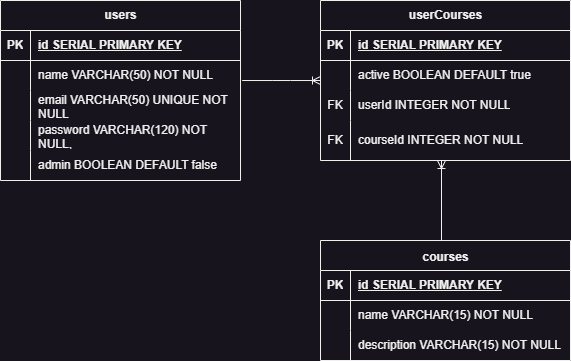

The diagram above was exported from draw.io. Its source (the exported page's mxGraphModel, read from the mxfile embedded in the PNG):
<mxGraphModel dx="819" dy="432" grid="1" gridSize="10" guides="1" tooltips="1" connect="1" arrows="1" fold="1" page="1" pageScale="1" pageWidth="850" pageHeight="1100" math="0" shadow="0" extFonts="Permanent Marker^https://fonts.googleapis.com/css?family=Permanent+Marker">
  <root>
    <mxCell id="0" />
    <mxCell id="1" parent="0" />
    <mxCell id="u8RfzRj95kgLBqmBDCol-2" value="users" style="shape=table;startSize=30;container=1;collapsible=1;childLayout=tableLayout;fixedRows=1;rowLines=0;fontStyle=1;align=center;resizeLast=1;html=1;" vertex="1" parent="1">
      <mxGeometry x="40" y="40" width="240" height="180" as="geometry" />
    </mxCell>
    <mxCell id="u8RfzRj95kgLBqmBDCol-3" value="" style="shape=tableRow;horizontal=0;startSize=0;swimlaneHead=0;swimlaneBody=0;fillColor=none;collapsible=0;dropTarget=0;points=[[0,0.5],[1,0.5]];portConstraint=eastwest;top=0;left=0;right=0;bottom=1;" vertex="1" parent="u8RfzRj95kgLBqmBDCol-2">
      <mxGeometry y="30" width="240" height="30" as="geometry" />
    </mxCell>
    <mxCell id="u8RfzRj95kgLBqmBDCol-4" value="PK" style="shape=partialRectangle;connectable=0;fillColor=none;top=0;left=0;bottom=0;right=0;fontStyle=1;overflow=hidden;whiteSpace=wrap;html=1;" vertex="1" parent="u8RfzRj95kgLBqmBDCol-3">
      <mxGeometry width="30" height="30" as="geometry">
        <mxRectangle width="30" height="30" as="alternateBounds" />
      </mxGeometry>
    </mxCell>
    <mxCell id="u8RfzRj95kgLBqmBDCol-5" value="id SERIAL PRIMARY KEY" style="shape=partialRectangle;connectable=0;fillColor=none;top=0;left=0;bottom=0;right=0;align=left;spacingLeft=6;fontStyle=5;overflow=hidden;whiteSpace=wrap;html=1;" vertex="1" parent="u8RfzRj95kgLBqmBDCol-3">
      <mxGeometry x="30" width="210" height="30" as="geometry">
        <mxRectangle width="210" height="30" as="alternateBounds" />
      </mxGeometry>
    </mxCell>
    <mxCell id="u8RfzRj95kgLBqmBDCol-6" value="" style="shape=tableRow;horizontal=0;startSize=0;swimlaneHead=0;swimlaneBody=0;fillColor=none;collapsible=0;dropTarget=0;points=[[0,0.5],[1,0.5]];portConstraint=eastwest;top=0;left=0;right=0;bottom=0;" vertex="1" parent="u8RfzRj95kgLBqmBDCol-2">
      <mxGeometry y="60" width="240" height="30" as="geometry" />
    </mxCell>
    <mxCell id="u8RfzRj95kgLBqmBDCol-7" value="" style="shape=partialRectangle;connectable=0;fillColor=none;top=0;left=0;bottom=0;right=0;editable=1;overflow=hidden;whiteSpace=wrap;html=1;" vertex="1" parent="u8RfzRj95kgLBqmBDCol-6">
      <mxGeometry width="30" height="30" as="geometry">
        <mxRectangle width="30" height="30" as="alternateBounds" />
      </mxGeometry>
    </mxCell>
    <mxCell id="u8RfzRj95kgLBqmBDCol-8" value="name VARCHAR(50) NOT NULL" style="shape=partialRectangle;connectable=0;fillColor=none;top=0;left=0;bottom=0;right=0;align=left;spacingLeft=6;overflow=hidden;whiteSpace=wrap;html=1;" vertex="1" parent="u8RfzRj95kgLBqmBDCol-6">
      <mxGeometry x="30" width="210" height="30" as="geometry">
        <mxRectangle width="210" height="30" as="alternateBounds" />
      </mxGeometry>
    </mxCell>
    <mxCell id="u8RfzRj95kgLBqmBDCol-9" value="" style="shape=tableRow;horizontal=0;startSize=0;swimlaneHead=0;swimlaneBody=0;fillColor=none;collapsible=0;dropTarget=0;points=[[0,0.5],[1,0.5]];portConstraint=eastwest;top=0;left=0;right=0;bottom=0;" vertex="1" parent="u8RfzRj95kgLBqmBDCol-2">
      <mxGeometry y="90" width="240" height="30" as="geometry" />
    </mxCell>
    <mxCell id="u8RfzRj95kgLBqmBDCol-10" value="" style="shape=partialRectangle;connectable=0;fillColor=none;top=0;left=0;bottom=0;right=0;editable=1;overflow=hidden;whiteSpace=wrap;html=1;" vertex="1" parent="u8RfzRj95kgLBqmBDCol-9">
      <mxGeometry width="30" height="30" as="geometry">
        <mxRectangle width="30" height="30" as="alternateBounds" />
      </mxGeometry>
    </mxCell>
    <mxCell id="u8RfzRj95kgLBqmBDCol-11" value="email VARCHAR(50) UNIQUE NOT NULL" style="shape=partialRectangle;connectable=0;fillColor=none;top=0;left=0;bottom=0;right=0;align=left;spacingLeft=6;overflow=hidden;whiteSpace=wrap;html=1;" vertex="1" parent="u8RfzRj95kgLBqmBDCol-9">
      <mxGeometry x="30" width="210" height="30" as="geometry">
        <mxRectangle width="210" height="30" as="alternateBounds" />
      </mxGeometry>
    </mxCell>
    <mxCell id="u8RfzRj95kgLBqmBDCol-12" value="" style="shape=tableRow;horizontal=0;startSize=0;swimlaneHead=0;swimlaneBody=0;fillColor=none;collapsible=0;dropTarget=0;points=[[0,0.5],[1,0.5]];portConstraint=eastwest;top=0;left=0;right=0;bottom=0;" vertex="1" parent="u8RfzRj95kgLBqmBDCol-2">
      <mxGeometry y="120" width="240" height="30" as="geometry" />
    </mxCell>
    <mxCell id="u8RfzRj95kgLBqmBDCol-13" value="" style="shape=partialRectangle;connectable=0;fillColor=none;top=0;left=0;bottom=0;right=0;editable=1;overflow=hidden;whiteSpace=wrap;html=1;" vertex="1" parent="u8RfzRj95kgLBqmBDCol-12">
      <mxGeometry width="30" height="30" as="geometry">
        <mxRectangle width="30" height="30" as="alternateBounds" />
      </mxGeometry>
    </mxCell>
    <mxCell id="u8RfzRj95kgLBqmBDCol-14" value="password VARCHAR(120) NOT NULL," style="shape=partialRectangle;connectable=0;fillColor=none;top=0;left=0;bottom=0;right=0;align=left;spacingLeft=6;overflow=hidden;whiteSpace=wrap;html=1;" vertex="1" parent="u8RfzRj95kgLBqmBDCol-12">
      <mxGeometry x="30" width="210" height="30" as="geometry">
        <mxRectangle width="210" height="30" as="alternateBounds" />
      </mxGeometry>
    </mxCell>
    <mxCell id="u8RfzRj95kgLBqmBDCol-15" style="shape=tableRow;horizontal=0;startSize=0;swimlaneHead=0;swimlaneBody=0;fillColor=none;collapsible=0;dropTarget=0;points=[[0,0.5],[1,0.5]];portConstraint=eastwest;top=0;left=0;right=0;bottom=0;" vertex="1" parent="u8RfzRj95kgLBqmBDCol-2">
      <mxGeometry y="150" width="240" height="30" as="geometry" />
    </mxCell>
    <mxCell id="u8RfzRj95kgLBqmBDCol-16" style="shape=partialRectangle;connectable=0;fillColor=none;top=0;left=0;bottom=0;right=0;editable=1;overflow=hidden;whiteSpace=wrap;html=1;" vertex="1" parent="u8RfzRj95kgLBqmBDCol-15">
      <mxGeometry width="30" height="30" as="geometry">
        <mxRectangle width="30" height="30" as="alternateBounds" />
      </mxGeometry>
    </mxCell>
    <mxCell id="u8RfzRj95kgLBqmBDCol-17" value="admin BOOLEAN DEFAULT false" style="shape=partialRectangle;connectable=0;fillColor=none;top=0;left=0;bottom=0;right=0;align=left;spacingLeft=6;overflow=hidden;whiteSpace=wrap;html=1;" vertex="1" parent="u8RfzRj95kgLBqmBDCol-15">
      <mxGeometry x="30" width="210" height="30" as="geometry">
        <mxRectangle width="210" height="30" as="alternateBounds" />
      </mxGeometry>
    </mxCell>
    <mxCell id="u8RfzRj95kgLBqmBDCol-18" value="&lt;font style=&quot;font-size: 12px;&quot;&gt;courses&lt;/font&gt;" style="shape=table;startSize=30;container=1;collapsible=1;childLayout=tableLayout;fixedRows=1;rowLines=0;fontStyle=1;align=center;resizeLast=1;html=1;fontSize=16;" vertex="1" parent="1">
      <mxGeometry x="360" y="280" width="250" height="120" as="geometry" />
    </mxCell>
    <mxCell id="u8RfzRj95kgLBqmBDCol-19" value="" style="shape=tableRow;horizontal=0;startSize=0;swimlaneHead=0;swimlaneBody=0;fillColor=none;collapsible=0;dropTarget=0;points=[[0,0.5],[1,0.5]];portConstraint=eastwest;top=0;left=0;right=0;bottom=1;fontSize=16;" vertex="1" parent="u8RfzRj95kgLBqmBDCol-18">
      <mxGeometry y="30" width="250" height="30" as="geometry" />
    </mxCell>
    <mxCell id="u8RfzRj95kgLBqmBDCol-20" value="PK" style="shape=partialRectangle;connectable=0;fillColor=none;top=0;left=0;bottom=0;right=0;fontStyle=1;overflow=hidden;whiteSpace=wrap;html=1;fontSize=12;" vertex="1" parent="u8RfzRj95kgLBqmBDCol-19">
      <mxGeometry width="30" height="30" as="geometry">
        <mxRectangle width="30" height="30" as="alternateBounds" />
      </mxGeometry>
    </mxCell>
    <mxCell id="u8RfzRj95kgLBqmBDCol-21" value="id SERIAL PRIMARY KEY" style="shape=partialRectangle;connectable=0;fillColor=none;top=0;left=0;bottom=0;right=0;align=left;spacingLeft=6;fontStyle=5;overflow=hidden;whiteSpace=wrap;html=1;fontSize=12;" vertex="1" parent="u8RfzRj95kgLBqmBDCol-19">
      <mxGeometry x="30" width="220" height="30" as="geometry">
        <mxRectangle width="220" height="30" as="alternateBounds" />
      </mxGeometry>
    </mxCell>
    <mxCell id="u8RfzRj95kgLBqmBDCol-22" value="" style="shape=tableRow;horizontal=0;startSize=0;swimlaneHead=0;swimlaneBody=0;fillColor=none;collapsible=0;dropTarget=0;points=[[0,0.5],[1,0.5]];portConstraint=eastwest;top=0;left=0;right=0;bottom=0;fontSize=16;" vertex="1" parent="u8RfzRj95kgLBqmBDCol-18">
      <mxGeometry y="60" width="250" height="30" as="geometry" />
    </mxCell>
    <mxCell id="u8RfzRj95kgLBqmBDCol-23" value="" style="shape=partialRectangle;connectable=0;fillColor=none;top=0;left=0;bottom=0;right=0;editable=1;overflow=hidden;whiteSpace=wrap;html=1;fontSize=12;" vertex="1" parent="u8RfzRj95kgLBqmBDCol-22">
      <mxGeometry width="30" height="30" as="geometry">
        <mxRectangle width="30" height="30" as="alternateBounds" />
      </mxGeometry>
    </mxCell>
    <mxCell id="u8RfzRj95kgLBqmBDCol-24" value="name VARCHAR(15) NOT NULL" style="shape=partialRectangle;connectable=0;fillColor=none;top=0;left=0;bottom=0;right=0;align=left;spacingLeft=6;overflow=hidden;whiteSpace=wrap;html=1;fontSize=12;" vertex="1" parent="u8RfzRj95kgLBqmBDCol-22">
      <mxGeometry x="30" width="220" height="30" as="geometry">
        <mxRectangle width="220" height="30" as="alternateBounds" />
      </mxGeometry>
    </mxCell>
    <mxCell id="u8RfzRj95kgLBqmBDCol-25" value="" style="shape=tableRow;horizontal=0;startSize=0;swimlaneHead=0;swimlaneBody=0;fillColor=none;collapsible=0;dropTarget=0;points=[[0,0.5],[1,0.5]];portConstraint=eastwest;top=0;left=0;right=0;bottom=0;fontSize=16;" vertex="1" parent="u8RfzRj95kgLBqmBDCol-18">
      <mxGeometry y="90" width="250" height="30" as="geometry" />
    </mxCell>
    <mxCell id="u8RfzRj95kgLBqmBDCol-26" value="" style="shape=partialRectangle;connectable=0;fillColor=none;top=0;left=0;bottom=0;right=0;editable=1;overflow=hidden;whiteSpace=wrap;html=1;fontSize=12;" vertex="1" parent="u8RfzRj95kgLBqmBDCol-25">
      <mxGeometry width="30" height="30" as="geometry">
        <mxRectangle width="30" height="30" as="alternateBounds" />
      </mxGeometry>
    </mxCell>
    <mxCell id="u8RfzRj95kgLBqmBDCol-27" value="description VARCHAR(15) NOT NULL" style="shape=partialRectangle;connectable=0;fillColor=none;top=0;left=0;bottom=0;right=0;align=left;spacingLeft=6;overflow=hidden;whiteSpace=wrap;html=1;fontSize=12;" vertex="1" parent="u8RfzRj95kgLBqmBDCol-25">
      <mxGeometry x="30" width="220" height="30" as="geometry">
        <mxRectangle width="220" height="30" as="alternateBounds" />
      </mxGeometry>
    </mxCell>
    <mxCell id="u8RfzRj95kgLBqmBDCol-37" value="userCourses" style="shape=table;startSize=30;container=1;collapsible=1;childLayout=tableLayout;fixedRows=1;rowLines=0;fontStyle=1;align=center;resizeLast=1;html=1;" vertex="1" parent="1">
      <mxGeometry x="360" y="40" width="250" height="160" as="geometry" />
    </mxCell>
    <mxCell id="u8RfzRj95kgLBqmBDCol-38" value="" style="shape=tableRow;horizontal=0;startSize=0;swimlaneHead=0;swimlaneBody=0;fillColor=none;collapsible=0;dropTarget=0;points=[[0,0.5],[1,0.5]];portConstraint=eastwest;top=0;left=0;right=0;bottom=1;" vertex="1" parent="u8RfzRj95kgLBqmBDCol-37">
      <mxGeometry y="30" width="250" height="30" as="geometry" />
    </mxCell>
    <mxCell id="u8RfzRj95kgLBqmBDCol-39" value="PK" style="shape=partialRectangle;connectable=0;fillColor=none;top=0;left=0;bottom=0;right=0;fontStyle=1;overflow=hidden;whiteSpace=wrap;html=1;" vertex="1" parent="u8RfzRj95kgLBqmBDCol-38">
      <mxGeometry width="30" height="30" as="geometry">
        <mxRectangle width="30" height="30" as="alternateBounds" />
      </mxGeometry>
    </mxCell>
    <mxCell id="u8RfzRj95kgLBqmBDCol-40" value="id SERIAL PRIMARY KEY" style="shape=partialRectangle;connectable=0;fillColor=none;top=0;left=0;bottom=0;right=0;align=left;spacingLeft=6;fontStyle=5;overflow=hidden;whiteSpace=wrap;html=1;" vertex="1" parent="u8RfzRj95kgLBqmBDCol-38">
      <mxGeometry x="30" width="220" height="30" as="geometry">
        <mxRectangle width="220" height="30" as="alternateBounds" />
      </mxGeometry>
    </mxCell>
    <mxCell id="u8RfzRj95kgLBqmBDCol-41" value="" style="shape=tableRow;horizontal=0;startSize=0;swimlaneHead=0;swimlaneBody=0;fillColor=none;collapsible=0;dropTarget=0;points=[[0,0.5],[1,0.5]];portConstraint=eastwest;top=0;left=0;right=0;bottom=0;" vertex="1" parent="u8RfzRj95kgLBqmBDCol-37">
      <mxGeometry y="60" width="250" height="30" as="geometry" />
    </mxCell>
    <mxCell id="u8RfzRj95kgLBqmBDCol-42" value="" style="shape=partialRectangle;connectable=0;fillColor=none;top=0;left=0;bottom=0;right=0;editable=1;overflow=hidden;whiteSpace=wrap;html=1;" vertex="1" parent="u8RfzRj95kgLBqmBDCol-41">
      <mxGeometry width="30" height="30" as="geometry">
        <mxRectangle width="30" height="30" as="alternateBounds" />
      </mxGeometry>
    </mxCell>
    <mxCell id="u8RfzRj95kgLBqmBDCol-43" value="active BOOLEAN DEFAULT true" style="shape=partialRectangle;connectable=0;fillColor=none;top=0;left=0;bottom=0;right=0;align=left;spacingLeft=6;overflow=hidden;whiteSpace=wrap;html=1;" vertex="1" parent="u8RfzRj95kgLBqmBDCol-41">
      <mxGeometry x="30" width="220" height="30" as="geometry">
        <mxRectangle width="220" height="30" as="alternateBounds" />
      </mxGeometry>
    </mxCell>
    <mxCell id="u8RfzRj95kgLBqmBDCol-44" value="" style="shape=tableRow;horizontal=0;startSize=0;swimlaneHead=0;swimlaneBody=0;fillColor=none;collapsible=0;dropTarget=0;points=[[0,0.5],[1,0.5]];portConstraint=eastwest;top=0;left=0;right=0;bottom=0;" vertex="1" parent="u8RfzRj95kgLBqmBDCol-37">
      <mxGeometry y="90" width="250" height="30" as="geometry" />
    </mxCell>
    <mxCell id="u8RfzRj95kgLBqmBDCol-45" value="FK" style="shape=partialRectangle;connectable=0;fillColor=none;top=0;left=0;bottom=0;right=0;editable=1;overflow=hidden;whiteSpace=wrap;html=1;" vertex="1" parent="u8RfzRj95kgLBqmBDCol-44">
      <mxGeometry width="30" height="30" as="geometry">
        <mxRectangle width="30" height="30" as="alternateBounds" />
      </mxGeometry>
    </mxCell>
    <mxCell id="u8RfzRj95kgLBqmBDCol-46" value="userId INTEGER NOT NULL" style="shape=partialRectangle;connectable=0;fillColor=none;top=0;left=0;bottom=0;right=0;align=left;spacingLeft=6;overflow=hidden;whiteSpace=wrap;html=1;" vertex="1" parent="u8RfzRj95kgLBqmBDCol-44">
      <mxGeometry x="30" width="220" height="30" as="geometry">
        <mxRectangle width="220" height="30" as="alternateBounds" />
      </mxGeometry>
    </mxCell>
    <mxCell id="u8RfzRj95kgLBqmBDCol-47" value="" style="shape=tableRow;horizontal=0;startSize=0;swimlaneHead=0;swimlaneBody=0;fillColor=none;collapsible=0;dropTarget=0;points=[[0,0.5],[1,0.5]];portConstraint=eastwest;top=0;left=0;right=0;bottom=0;" vertex="1" parent="u8RfzRj95kgLBqmBDCol-37">
      <mxGeometry y="120" width="250" height="40" as="geometry" />
    </mxCell>
    <mxCell id="u8RfzRj95kgLBqmBDCol-48" value="FK" style="shape=partialRectangle;connectable=0;fillColor=none;top=0;left=0;bottom=0;right=0;editable=1;overflow=hidden;whiteSpace=wrap;html=1;" vertex="1" parent="u8RfzRj95kgLBqmBDCol-47">
      <mxGeometry width="30" height="40" as="geometry">
        <mxRectangle width="30" height="40" as="alternateBounds" />
      </mxGeometry>
    </mxCell>
    <mxCell id="u8RfzRj95kgLBqmBDCol-49" value="courseId INTEGER NOT NULL" style="shape=partialRectangle;connectable=0;fillColor=none;top=0;left=0;bottom=0;right=0;align=left;spacingLeft=6;overflow=hidden;whiteSpace=wrap;html=1;" vertex="1" parent="u8RfzRj95kgLBqmBDCol-47">
      <mxGeometry x="30" width="220" height="40" as="geometry">
        <mxRectangle width="220" height="40" as="alternateBounds" />
      </mxGeometry>
    </mxCell>
    <mxCell id="u8RfzRj95kgLBqmBDCol-50" value="" style="edgeStyle=entityRelationEdgeStyle;fontSize=12;html=1;endArrow=ERoneToMany;rounded=0;exitX=1.007;exitY=0.667;exitDx=0;exitDy=0;exitPerimeter=0;entryX=0;entryY=0.667;entryDx=0;entryDy=0;entryPerimeter=0;" edge="1" parent="1" source="u8RfzRj95kgLBqmBDCol-6" target="u8RfzRj95kgLBqmBDCol-41">
      <mxGeometry width="100" height="100" relative="1" as="geometry">
        <mxPoint x="270" y="290" as="sourcePoint" />
        <mxPoint x="370" y="190" as="targetPoint" />
      </mxGeometry>
    </mxCell>
    <mxCell id="u8RfzRj95kgLBqmBDCol-52" value="" style="fontSize=12;html=1;endArrow=ERoneToMany;rounded=0;exitX=0.5;exitY=0;exitDx=0;exitDy=0;" edge="1" parent="1">
      <mxGeometry width="100" height="100" relative="1" as="geometry">
        <mxPoint x="481" y="280" as="sourcePoint" />
        <mxPoint x="481" y="200" as="targetPoint" />
      </mxGeometry>
    </mxCell>
  </root>
</mxGraphModel>